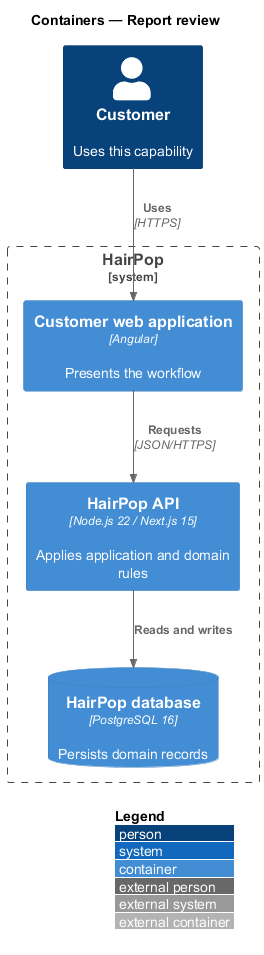

The diagram above was rendered by PlantUML. Its source (embedded in the PNG):
@startuml
!include <C4/C4_Container>
LAYOUT_WITH_LEGEND()
title Containers — Report review
Person(person, "Customer", "Uses this capability")
System_Boundary(hairpop, "HairPop") {
  Container(web, "Customer web application", "Angular", "Presents the workflow")
  Container(api, "HairPop API", "Node.js 22 / Next.js 15", "Applies application and domain rules")
  ContainerDb(db, "HairPop database", "PostgreSQL 16", "Persists domain records")
}
Rel(person, web, "Uses", "HTTPS")
Rel(web, api, "Requests", "JSON/HTTPS")
Rel(api, db, "Reads and writes")
@enduml